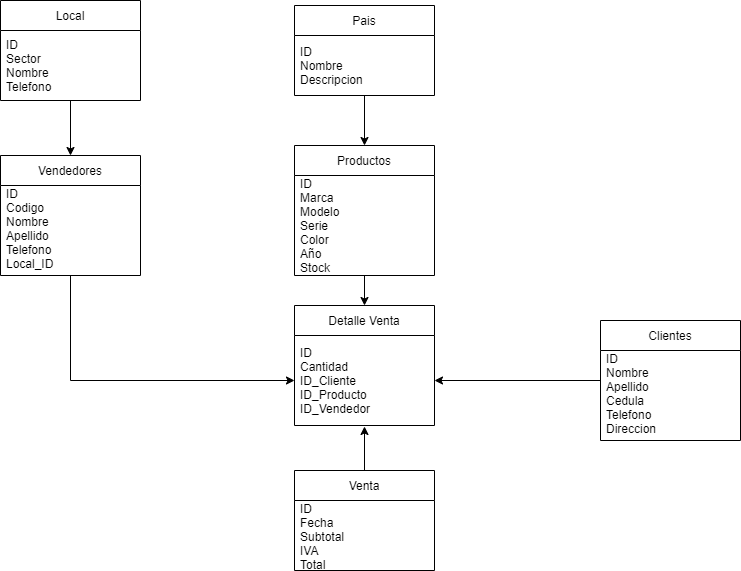

The diagram above was exported from draw.io. Its source (the exported page's mxGraphModel, read from the mxfile embedded in the PNG):
<mxGraphModel dx="868" dy="435" grid="1" gridSize="10" guides="1" tooltips="1" connect="1" arrows="1" fold="1" page="1" pageScale="1" pageWidth="827" pageHeight="1169" math="0" shadow="0">
  <root>
    <mxCell id="0" />
    <mxCell id="1" parent="0" />
    <mxCell id="PezYRclZtxvXpMbeIRvJ-20" style="edgeStyle=orthogonalEdgeStyle;rounded=0;orthogonalLoop=1;jettySize=auto;html=1;entryX=0.5;entryY=0;entryDx=0;entryDy=0;" edge="1" parent="1" source="PezYRclZtxvXpMbeIRvJ-1" target="PezYRclZtxvXpMbeIRvJ-13">
      <mxGeometry relative="1" as="geometry" />
    </mxCell>
    <mxCell id="PezYRclZtxvXpMbeIRvJ-1" value="Pais" style="swimlane;fontStyle=0;childLayout=stackLayout;horizontal=1;startSize=30;horizontalStack=0;resizeParent=1;resizeParentMax=0;resizeLast=0;collapsible=1;marginBottom=0;" vertex="1" parent="1">
      <mxGeometry x="344" y="60" width="140" height="90" as="geometry" />
    </mxCell>
    <mxCell id="PezYRclZtxvXpMbeIRvJ-2" value="ID&#10;Nombre&#10;Descripcion" style="text;strokeColor=none;fillColor=none;align=left;verticalAlign=middle;spacingLeft=4;spacingRight=4;overflow=hidden;points=[[0,0.5],[1,0.5]];portConstraint=eastwest;rotatable=0;" vertex="1" parent="PezYRclZtxvXpMbeIRvJ-1">
      <mxGeometry y="30" width="140" height="60" as="geometry" />
    </mxCell>
    <mxCell id="PezYRclZtxvXpMbeIRvJ-19" style="edgeStyle=orthogonalEdgeStyle;rounded=0;orthogonalLoop=1;jettySize=auto;html=1;entryX=0.5;entryY=0;entryDx=0;entryDy=0;" edge="1" parent="1" source="PezYRclZtxvXpMbeIRvJ-5" target="PezYRclZtxvXpMbeIRvJ-17">
      <mxGeometry relative="1" as="geometry" />
    </mxCell>
    <mxCell id="PezYRclZtxvXpMbeIRvJ-5" value="Local" style="swimlane;fontStyle=0;childLayout=stackLayout;horizontal=1;startSize=30;horizontalStack=0;resizeParent=1;resizeParentMax=0;resizeLast=0;collapsible=1;marginBottom=0;" vertex="1" parent="1">
      <mxGeometry x="50" y="55" width="140" height="100" as="geometry" />
    </mxCell>
    <mxCell id="PezYRclZtxvXpMbeIRvJ-6" value="ID&#10;Sector&#10;Nombre&#10;Telefono" style="text;strokeColor=none;fillColor=none;align=left;verticalAlign=middle;spacingLeft=4;spacingRight=4;overflow=hidden;points=[[0,0.5],[1,0.5]];portConstraint=eastwest;rotatable=0;" vertex="1" parent="PezYRclZtxvXpMbeIRvJ-5">
      <mxGeometry y="30" width="140" height="70" as="geometry" />
    </mxCell>
    <mxCell id="PezYRclZtxvXpMbeIRvJ-28" style="edgeStyle=orthogonalEdgeStyle;rounded=0;orthogonalLoop=1;jettySize=auto;html=1;entryX=1;entryY=0.5;entryDx=0;entryDy=0;" edge="1" parent="1" source="PezYRclZtxvXpMbeIRvJ-9" target="PezYRclZtxvXpMbeIRvJ-22">
      <mxGeometry relative="1" as="geometry" />
    </mxCell>
    <mxCell id="PezYRclZtxvXpMbeIRvJ-9" value="Clientes" style="swimlane;fontStyle=0;childLayout=stackLayout;horizontal=1;startSize=30;horizontalStack=0;resizeParent=1;resizeParentMax=0;resizeLast=0;collapsible=1;marginBottom=0;" vertex="1" parent="1">
      <mxGeometry x="650" y="375" width="140" height="120" as="geometry" />
    </mxCell>
    <mxCell id="PezYRclZtxvXpMbeIRvJ-10" value="ID&#10;Nombre&#10;Apellido&#10;Cedula&#10;Telefono&#10;Direccion&#10;" style="text;strokeColor=none;fillColor=none;align=left;verticalAlign=middle;spacingLeft=4;spacingRight=4;overflow=hidden;points=[[0,0.5],[1,0.5]];portConstraint=eastwest;rotatable=0;" vertex="1" parent="PezYRclZtxvXpMbeIRvJ-9">
      <mxGeometry y="30" width="140" height="90" as="geometry" />
    </mxCell>
    <mxCell id="PezYRclZtxvXpMbeIRvJ-27" style="edgeStyle=orthogonalEdgeStyle;rounded=0;orthogonalLoop=1;jettySize=auto;html=1;entryX=0.5;entryY=0;entryDx=0;entryDy=0;" edge="1" parent="1" source="PezYRclZtxvXpMbeIRvJ-13" target="PezYRclZtxvXpMbeIRvJ-21">
      <mxGeometry relative="1" as="geometry" />
    </mxCell>
    <mxCell id="PezYRclZtxvXpMbeIRvJ-13" value="Productos" style="swimlane;fontStyle=0;childLayout=stackLayout;horizontal=1;startSize=30;horizontalStack=0;resizeParent=1;resizeParentMax=0;resizeLast=0;collapsible=1;marginBottom=0;" vertex="1" parent="1">
      <mxGeometry x="344" y="200" width="140" height="130" as="geometry" />
    </mxCell>
    <mxCell id="PezYRclZtxvXpMbeIRvJ-14" value="ID&#10;Marca&#10;Modelo&#10;Serie&#10;Color&#10;Año&#10;Stock" style="text;strokeColor=none;fillColor=none;align=left;verticalAlign=middle;spacingLeft=4;spacingRight=4;overflow=hidden;points=[[0,0.5],[1,0.5]];portConstraint=eastwest;rotatable=0;" vertex="1" parent="PezYRclZtxvXpMbeIRvJ-13">
      <mxGeometry y="30" width="140" height="100" as="geometry" />
    </mxCell>
    <mxCell id="PezYRclZtxvXpMbeIRvJ-25" style="edgeStyle=orthogonalEdgeStyle;rounded=0;orthogonalLoop=1;jettySize=auto;html=1;entryX=0;entryY=0.5;entryDx=0;entryDy=0;" edge="1" parent="1" source="PezYRclZtxvXpMbeIRvJ-17" target="PezYRclZtxvXpMbeIRvJ-22">
      <mxGeometry relative="1" as="geometry" />
    </mxCell>
    <mxCell id="PezYRclZtxvXpMbeIRvJ-17" value="Vendedores" style="swimlane;fontStyle=0;childLayout=stackLayout;horizontal=1;startSize=30;horizontalStack=0;resizeParent=1;resizeParentMax=0;resizeLast=0;collapsible=1;marginBottom=0;" vertex="1" parent="1">
      <mxGeometry x="50" y="210" width="140" height="120" as="geometry" />
    </mxCell>
    <mxCell id="PezYRclZtxvXpMbeIRvJ-18" value="ID&#10;Codigo&#10;Nombre&#10;Apellido&#10;Telefono&#10;Local_ID&#10;" style="text;strokeColor=none;fillColor=none;align=left;verticalAlign=middle;spacingLeft=4;spacingRight=4;overflow=hidden;points=[[0,0.5],[1,0.5]];portConstraint=eastwest;rotatable=0;" vertex="1" parent="PezYRclZtxvXpMbeIRvJ-17">
      <mxGeometry y="30" width="140" height="90" as="geometry" />
    </mxCell>
    <mxCell id="PezYRclZtxvXpMbeIRvJ-21" value="Detalle Venta" style="swimlane;fontStyle=0;childLayout=stackLayout;horizontal=1;startSize=30;horizontalStack=0;resizeParent=1;resizeParentMax=0;resizeLast=0;collapsible=1;marginBottom=0;" vertex="1" parent="1">
      <mxGeometry x="344" y="360" width="140" height="120" as="geometry" />
    </mxCell>
    <mxCell id="PezYRclZtxvXpMbeIRvJ-22" value="ID&#10;Cantidad&#10;ID_Cliente&#10;ID_Producto&#10;ID_Vendedor" style="text;strokeColor=none;fillColor=none;align=left;verticalAlign=middle;spacingLeft=4;spacingRight=4;overflow=hidden;points=[[0,0.5],[1,0.5]];portConstraint=eastwest;rotatable=0;" vertex="1" parent="PezYRclZtxvXpMbeIRvJ-21">
      <mxGeometry y="30" width="140" height="90" as="geometry" />
    </mxCell>
    <mxCell id="PezYRclZtxvXpMbeIRvJ-26" style="edgeStyle=orthogonalEdgeStyle;rounded=0;orthogonalLoop=1;jettySize=auto;html=1;exitX=0.5;exitY=0;exitDx=0;exitDy=0;entryX=0.5;entryY=1.011;entryDx=0;entryDy=0;entryPerimeter=0;" edge="1" parent="1" source="PezYRclZtxvXpMbeIRvJ-23" target="PezYRclZtxvXpMbeIRvJ-22">
      <mxGeometry relative="1" as="geometry" />
    </mxCell>
    <mxCell id="PezYRclZtxvXpMbeIRvJ-23" value="Venta" style="swimlane;fontStyle=0;childLayout=stackLayout;horizontal=1;startSize=30;horizontalStack=0;resizeParent=1;resizeParentMax=0;resizeLast=0;collapsible=1;marginBottom=0;" vertex="1" parent="1">
      <mxGeometry x="344" y="525" width="140" height="100" as="geometry" />
    </mxCell>
    <mxCell id="PezYRclZtxvXpMbeIRvJ-24" value="ID&#10;Fecha&#10;Subtotal&#10;IVA&#10;Total" style="text;strokeColor=none;fillColor=none;align=left;verticalAlign=middle;spacingLeft=4;spacingRight=4;overflow=hidden;points=[[0,0.5],[1,0.5]];portConstraint=eastwest;rotatable=0;" vertex="1" parent="PezYRclZtxvXpMbeIRvJ-23">
      <mxGeometry y="30" width="140" height="70" as="geometry" />
    </mxCell>
  </root>
</mxGraphModel>